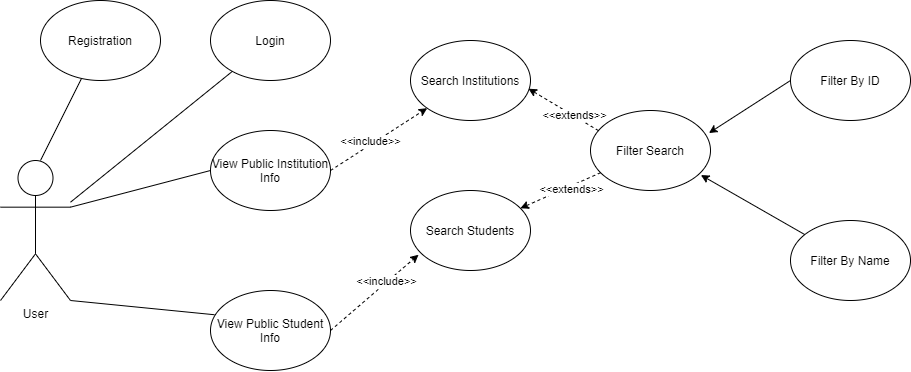

The diagram above was exported from draw.io. Its source (the exported page's mxGraphModel, read from the mxfile embedded in the PNG):
<mxGraphModel dx="1207" dy="699" grid="1" gridSize="10" guides="1" tooltips="1" connect="1" arrows="1" fold="1" page="1" pageScale="1" pageWidth="850" pageHeight="1100" math="0" shadow="0">
  <root>
    <mxCell id="0" />
    <mxCell id="1" parent="0" />
    <mxCell id="iJt3Tq36Kd4_c_0YkMoo-1" value="User" style="shape=umlActor;verticalLabelPosition=bottom;verticalAlign=top;html=1;outlineConnect=0;" vertex="1" parent="1">
      <mxGeometry x="150" y="230" width="70" height="140" as="geometry" />
    </mxCell>
    <mxCell id="iJt3Tq36Kd4_c_0YkMoo-3" value="Search Institutions" style="ellipse;whiteSpace=wrap;html=1;" vertex="1" parent="1">
      <mxGeometry x="560" y="110" width="120" height="80" as="geometry" />
    </mxCell>
    <mxCell id="iJt3Tq36Kd4_c_0YkMoo-4" value="Search Students" style="ellipse;whiteSpace=wrap;html=1;" vertex="1" parent="1">
      <mxGeometry x="560" y="260" width="120" height="80" as="geometry" />
    </mxCell>
    <mxCell id="iJt3Tq36Kd4_c_0YkMoo-5" value="View Public Student Info" style="ellipse;whiteSpace=wrap;html=1;" vertex="1" parent="1">
      <mxGeometry x="360" y="360" width="120" height="80" as="geometry" />
    </mxCell>
    <mxCell id="iJt3Tq36Kd4_c_0YkMoo-6" value="View Public Institution Info" style="ellipse;whiteSpace=wrap;html=1;" vertex="1" parent="1">
      <mxGeometry x="360" y="200" width="120" height="80" as="geometry" />
    </mxCell>
    <mxCell id="iJt3Tq36Kd4_c_0YkMoo-8" value="" style="endArrow=none;html=1;entryX=0;entryY=0.5;entryDx=0;entryDy=0;exitX=1;exitY=0.3333333333333333;exitDx=0;exitDy=0;exitPerimeter=0;endFill=0;" edge="1" parent="1" source="iJt3Tq36Kd4_c_0YkMoo-1" target="iJt3Tq36Kd4_c_0YkMoo-6">
      <mxGeometry width="50" height="50" relative="1" as="geometry">
        <mxPoint x="220" y="290" as="sourcePoint" />
        <mxPoint x="270" y="240" as="targetPoint" />
      </mxGeometry>
    </mxCell>
    <mxCell id="iJt3Tq36Kd4_c_0YkMoo-9" value="" style="endArrow=none;html=1;entryX=0.033;entryY=0.303;entryDx=0;entryDy=0;entryPerimeter=0;exitX=1;exitY=1;exitDx=0;exitDy=0;exitPerimeter=0;endFill=0;" edge="1" parent="1" source="iJt3Tq36Kd4_c_0YkMoo-1" target="iJt3Tq36Kd4_c_0YkMoo-5">
      <mxGeometry width="50" height="50" relative="1" as="geometry">
        <mxPoint x="180" y="380" as="sourcePoint" />
        <mxPoint x="230" y="330" as="targetPoint" />
      </mxGeometry>
    </mxCell>
    <mxCell id="iJt3Tq36Kd4_c_0YkMoo-19" value="" style="endArrow=classic;html=1;exitX=1;exitY=0.5;exitDx=0;exitDy=0;dashed=1;" edge="1" parent="1" source="iJt3Tq36Kd4_c_0YkMoo-6" target="iJt3Tq36Kd4_c_0YkMoo-3">
      <mxGeometry width="50" height="50" relative="1" as="geometry">
        <mxPoint x="510" y="100" as="sourcePoint" />
        <mxPoint x="560" y="50" as="targetPoint" />
      </mxGeometry>
    </mxCell>
    <mxCell id="iJt3Tq36Kd4_c_0YkMoo-22" value="&amp;lt;&amp;lt;include&amp;gt;&amp;gt;" style="edgeLabel;html=1;align=center;verticalAlign=middle;resizable=0;points=[];" vertex="1" connectable="0" parent="iJt3Tq36Kd4_c_0YkMoo-19">
      <mxGeometry x="-0.3265" y="1" relative="1" as="geometry">
        <mxPoint x="7.73" y="-8.07" as="offset" />
      </mxGeometry>
    </mxCell>
    <mxCell id="iJt3Tq36Kd4_c_0YkMoo-20" value="" style="endArrow=classic;html=1;dashed=1;entryX=0.067;entryY=0.803;entryDx=0;entryDy=0;entryPerimeter=0;exitX=1;exitY=0.5;exitDx=0;exitDy=0;" edge="1" parent="1" source="iJt3Tq36Kd4_c_0YkMoo-5" target="iJt3Tq36Kd4_c_0YkMoo-4">
      <mxGeometry width="50" height="50" relative="1" as="geometry">
        <mxPoint x="460" y="390" as="sourcePoint" />
        <mxPoint x="510" y="340" as="targetPoint" />
      </mxGeometry>
    </mxCell>
    <mxCell id="iJt3Tq36Kd4_c_0YkMoo-21" value="&amp;lt;&amp;lt;include&amp;gt;&amp;gt;" style="edgeLabel;html=1;align=center;verticalAlign=middle;resizable=0;points=[];" vertex="1" connectable="0" parent="iJt3Tq36Kd4_c_0YkMoo-20">
      <mxGeometry x="0.2809" y="1" relative="1" as="geometry">
        <mxPoint as="offset" />
      </mxGeometry>
    </mxCell>
    <mxCell id="iJt3Tq36Kd4_c_0YkMoo-23" value="Filter Search" style="ellipse;whiteSpace=wrap;html=1;" vertex="1" parent="1">
      <mxGeometry x="740" y="180" width="120" height="80" as="geometry" />
    </mxCell>
    <mxCell id="iJt3Tq36Kd4_c_0YkMoo-24" value="Filter By ID" style="ellipse;whiteSpace=wrap;html=1;" vertex="1" parent="1">
      <mxGeometry x="940" y="110" width="120" height="80" as="geometry" />
    </mxCell>
    <mxCell id="iJt3Tq36Kd4_c_0YkMoo-25" value="Filter By Name" style="ellipse;whiteSpace=wrap;html=1;" vertex="1" parent="1">
      <mxGeometry x="940" y="290" width="120" height="80" as="geometry" />
    </mxCell>
    <mxCell id="iJt3Tq36Kd4_c_0YkMoo-28" value="" style="endArrow=classic;html=1;entryX=0.92;entryY=0.807;entryDx=0;entryDy=0;entryPerimeter=0;" edge="1" parent="1" source="iJt3Tq36Kd4_c_0YkMoo-25" target="iJt3Tq36Kd4_c_0YkMoo-23">
      <mxGeometry width="50" height="50" relative="1" as="geometry">
        <mxPoint x="840" y="300" as="sourcePoint" />
        <mxPoint x="890" y="250" as="targetPoint" />
      </mxGeometry>
    </mxCell>
    <mxCell id="iJt3Tq36Kd4_c_0YkMoo-29" value="" style="endArrow=classic;html=1;exitX=0;exitY=0.5;exitDx=0;exitDy=0;entryX=0.987;entryY=0.282;entryDx=0;entryDy=0;entryPerimeter=0;" edge="1" parent="1" source="iJt3Tq36Kd4_c_0YkMoo-24" target="iJt3Tq36Kd4_c_0YkMoo-23">
      <mxGeometry width="50" height="50" relative="1" as="geometry">
        <mxPoint x="850" y="200" as="sourcePoint" />
        <mxPoint x="900" y="150" as="targetPoint" />
      </mxGeometry>
    </mxCell>
    <mxCell id="iJt3Tq36Kd4_c_0YkMoo-31" value="" style="endArrow=classic;html=1;dashed=1;" edge="1" parent="1" source="iJt3Tq36Kd4_c_0YkMoo-23" target="iJt3Tq36Kd4_c_0YkMoo-4">
      <mxGeometry width="50" height="50" relative="1" as="geometry">
        <mxPoint x="700" y="280" as="sourcePoint" />
        <mxPoint x="750" y="230" as="targetPoint" />
      </mxGeometry>
    </mxCell>
    <mxCell id="iJt3Tq36Kd4_c_0YkMoo-32" value="&amp;lt;&amp;lt;extends&amp;gt;&amp;gt;" style="edgeLabel;html=1;align=center;verticalAlign=middle;resizable=0;points=[];" vertex="1" connectable="0" parent="iJt3Tq36Kd4_c_0YkMoo-31">
      <mxGeometry x="-0.2226" y="3" relative="1" as="geometry">
        <mxPoint as="offset" />
      </mxGeometry>
    </mxCell>
    <mxCell id="iJt3Tq36Kd4_c_0YkMoo-33" value="" style="endArrow=classic;html=1;dashed=1;exitX=0.067;exitY=0.252;exitDx=0;exitDy=0;exitPerimeter=0;entryX=0.983;entryY=0.602;entryDx=0;entryDy=0;entryPerimeter=0;" edge="1" parent="1" source="iJt3Tq36Kd4_c_0YkMoo-23" target="iJt3Tq36Kd4_c_0YkMoo-3">
      <mxGeometry width="50" height="50" relative="1" as="geometry">
        <mxPoint x="710" y="140" as="sourcePoint" />
        <mxPoint x="760" y="90" as="targetPoint" />
      </mxGeometry>
    </mxCell>
    <mxCell id="iJt3Tq36Kd4_c_0YkMoo-34" value="&amp;lt;&amp;lt;extends&amp;gt;&amp;gt;" style="edgeLabel;html=1;align=center;verticalAlign=middle;resizable=0;points=[];" vertex="1" connectable="0" parent="iJt3Tq36Kd4_c_0YkMoo-33">
      <mxGeometry x="-0.2658" y="-1" relative="1" as="geometry">
        <mxPoint as="offset" />
      </mxGeometry>
    </mxCell>
    <mxCell id="iJt3Tq36Kd4_c_0YkMoo-38" value="Login" style="ellipse;whiteSpace=wrap;html=1;" vertex="1" parent="1">
      <mxGeometry x="360" y="70" width="120" height="80" as="geometry" />
    </mxCell>
    <mxCell id="iJt3Tq36Kd4_c_0YkMoo-39" value="Registration" style="ellipse;whiteSpace=wrap;html=1;" vertex="1" parent="1">
      <mxGeometry x="190" y="70" width="120" height="80" as="geometry" />
    </mxCell>
    <mxCell id="iJt3Tq36Kd4_c_0YkMoo-41" value="" style="endArrow=none;html=1;" edge="1" parent="1" target="iJt3Tq36Kd4_c_0YkMoo-39">
      <mxGeometry width="50" height="50" relative="1" as="geometry">
        <mxPoint x="190" y="230" as="sourcePoint" />
        <mxPoint x="240" y="180" as="targetPoint" />
      </mxGeometry>
    </mxCell>
    <mxCell id="iJt3Tq36Kd4_c_0YkMoo-42" value="" style="endArrow=none;html=1;" edge="1" parent="1" source="iJt3Tq36Kd4_c_0YkMoo-1" target="iJt3Tq36Kd4_c_0YkMoo-38">
      <mxGeometry width="50" height="50" relative="1" as="geometry">
        <mxPoint x="210" y="270" as="sourcePoint" />
        <mxPoint x="260" y="220" as="targetPoint" />
      </mxGeometry>
    </mxCell>
  </root>
</mxGraphModel>